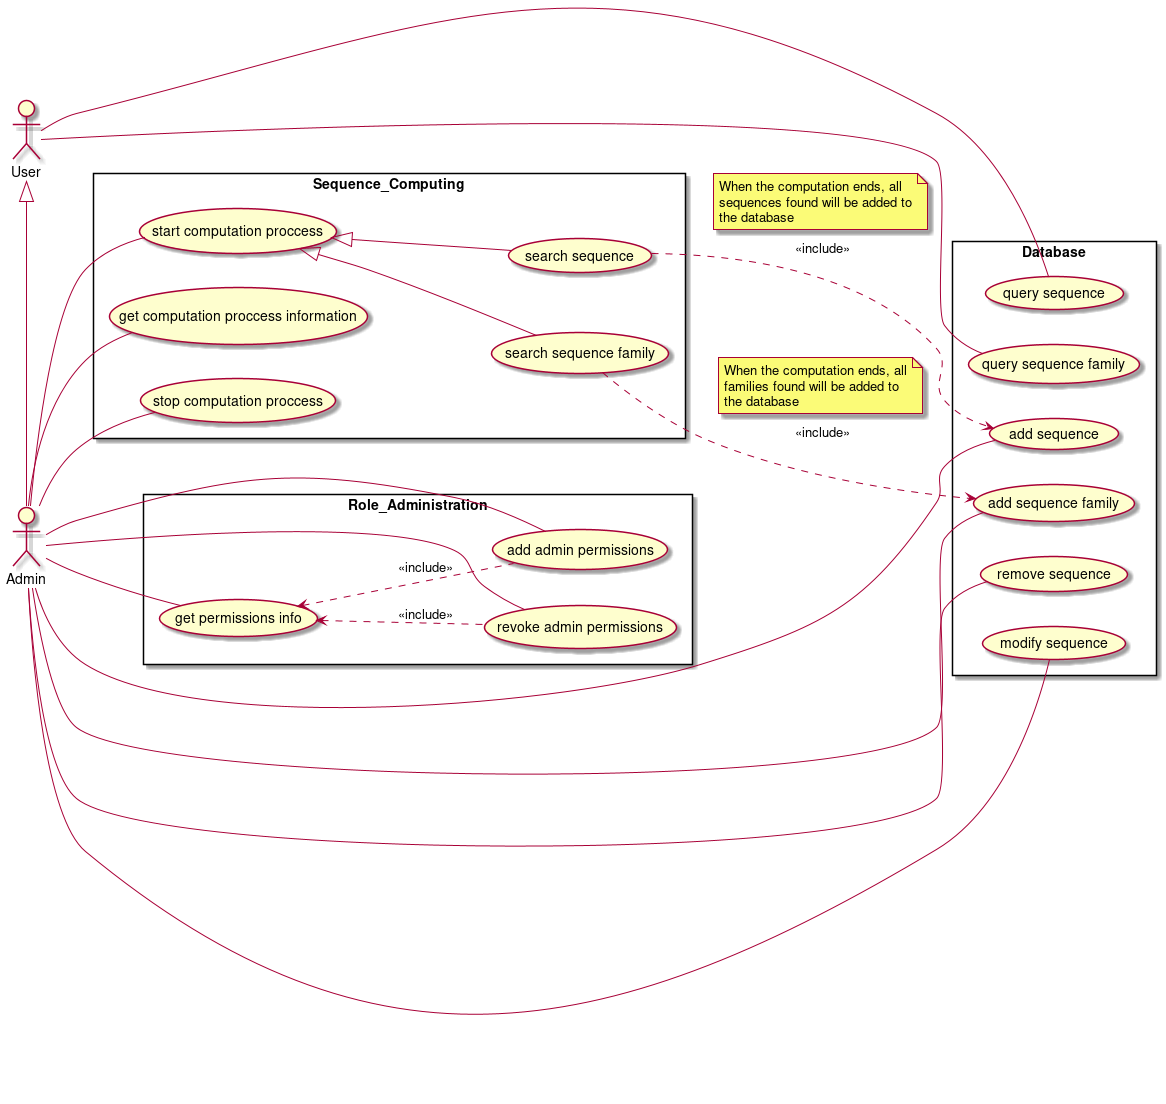

The diagram above was rendered by PlantUML. Its source (embedded in the PNG):
@startuml

left to right direction
skinparam packageStyle rectangle

actor User
actor Admin
User <|- Admin

rectangle Database{
  (query sequence) as (GBD1)
  (query sequence family) as (GBD2)
  (add sequence) as (GBD3)
  (modify sequence) as (GBD4)
  (remove sequence) as (GBD5)
  (add sequence family) as (GBD6)
}

User -- GBD1
User -- GBD2
Admin -- GBD3
Admin -- GBD4
Admin -- GBD5
Admin -- GBD6

rectangle Sequence_Computing{
  (start computation proccess) as (CDS1)
        (search sequence) as (CDS1_1)
        (search sequence family) as (CDS1_2)
        CDS1 <|-down- CDS1_1
        CDS1 <|-down- CDS1_2
   (get computation proccess information) as (CDS2)
   (stop computation proccess) as (CDS3)
}

CDS1_1 ..> GBD3: << include >>
note top on link
When the computation ends, all
sequences found will be added to
the database
end note

CDS1_2 ..> GBD6: << include >>
note top on link
When the computation ends, all
families found will be added to
the database
end note

Admin -- CDS1
Admin -- CDS2
Admin -- CDS3

rectangle Role_Administration{
    (add admin permissions) as (RA1)
    (revoke admin permissions) as (RA2)
    (get permissions info) as (RA3)

    RA3 <.. RA1 : << include >>
    RA3 <.. RA2 : << include >>

}

Admin -- RA1
Admin -- RA2
Admin -- RA3

@enduml